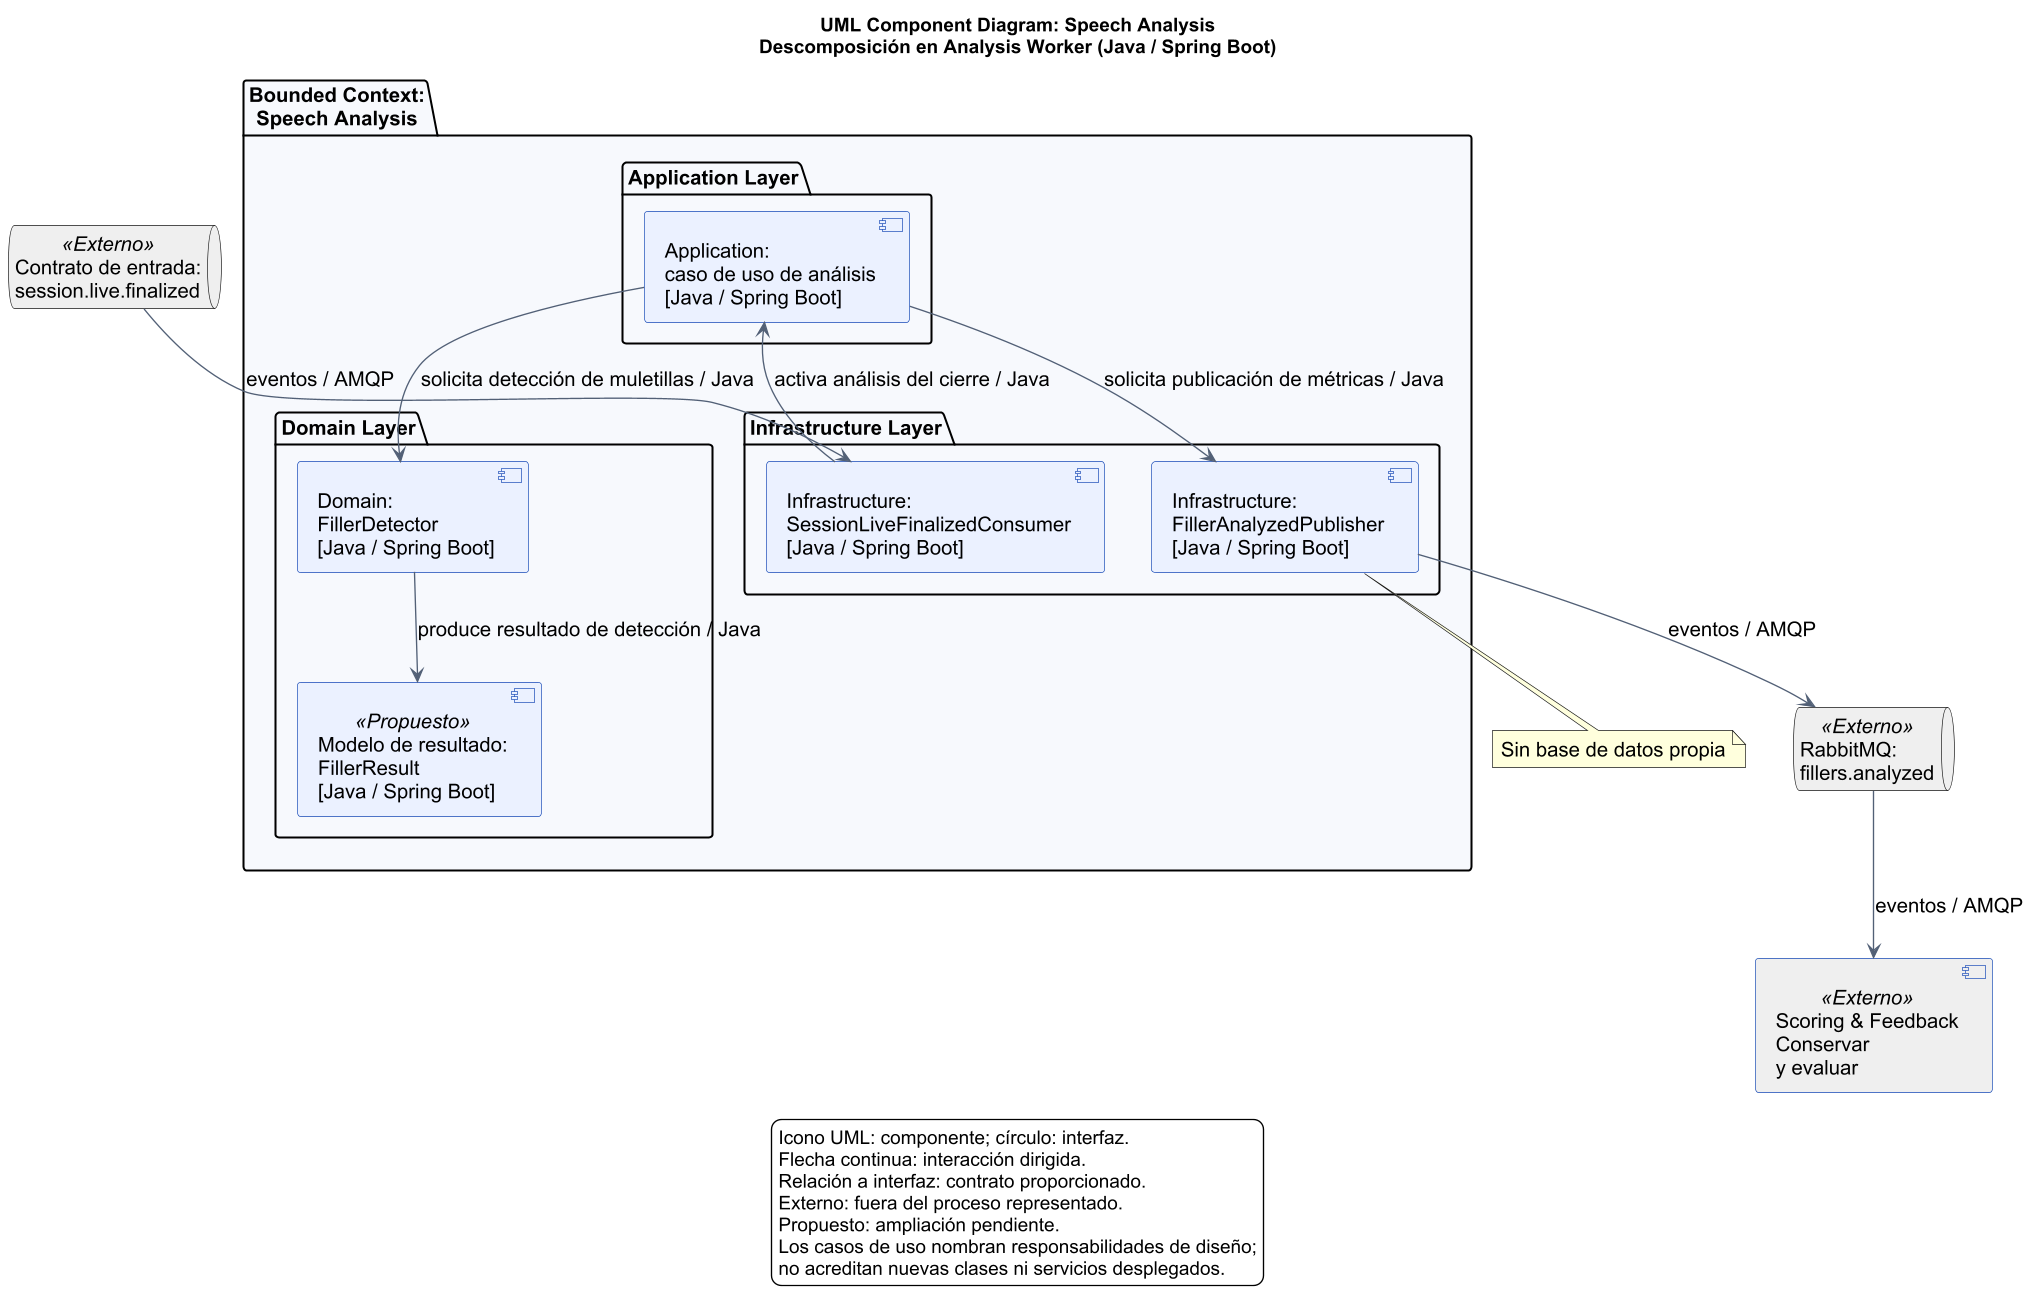

The diagram above was rendered by PlantUML. Its source (embedded in the PNG):
@startuml
skinparam defaultFontName Arial
skinparam defaultFontSize 15
skinparam shadowing false
skinparam componentStyle uml2
skinparam backgroundColor white
skinparam componentBackgroundColor #EAF0FF
skinparam componentBorderColor #1749B5
skinparam ArrowColor #536177
skinparam packageBackgroundColor #F7F9FD
skinparam dpi 130
title
UML Component Diagram: Speech Analysis
Descomposición en Analysis Worker (Java / Spring Boot)
end title
queue "Contrato de entrada:\nsession.live.finalized" as input <<Externo>> #EEEEEE
queue "RabbitMQ:\nfillers.analyzed" as broker <<Externo>> #EEEEEE
component "Scoring & Feedback\nConservar\ny evaluar" as scoring <<Externo>> #EEEEEE
package "Bounded Context:\nSpeech Analysis" {
  package "Application Layer" {
    component "Application:\ncaso de uso de análisis\n[Java / Spring Boot]" as app
  }
  package "Domain Layer" {
    component "Domain:\nFillerDetector\n[Java / Spring Boot]" as detector
    component "Modelo de resultado:\nFillerResult\n[Java / Spring Boot]" as result <<Propuesto>>
  }
  package "Infrastructure Layer" {
    component "Infrastructure:\nSessionLiveFinalizedConsumer\n[Java / Spring Boot]" as listener
    component "Infrastructure:\nFillerAnalyzedPublisher\n[Java / Spring Boot]" as publisher
  }
}
input --> listener : eventos / AMQP
listener --> app : activa análisis del cierre / Java
app --> detector : solicita detección de muletillas / Java
detector --> result : produce resultado de detección / Java
app --> publisher : solicita publicación de métricas / Java
publisher --> broker : eventos / AMQP
broker --> scoring : eventos / AMQP
note bottom
Sin base de datos propia
end note
legend bottom
Icono UML: componente; círculo: interfaz.
Flecha continua: interacción dirigida.
Relación a interfaz: contrato proporcionado.
Externo: fuera del proceso representado.
Propuesto: ampliación pendiente.
Los casos de uso nombran responsabilidades de diseño;
no acreditan nuevas clases ni servicios desplegados.
endlegend
@enduml